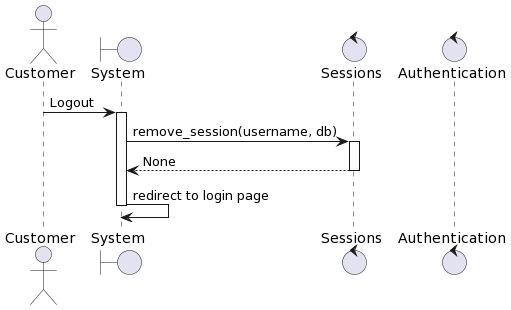

The diagram above was rendered by PlantUML. Its source (embedded in the PNG):
@startuml
actor Customer
boundary "System" as system
control "Sessions" as sessions
control "Authentication" as auth
Customer -> system: Logout
activate system
system -> sessions: remove_session(username, db)
activate sessions
sessions --> system: None
deactivate sessions
system -> system: redirect to login page
deactivate system
@enduml